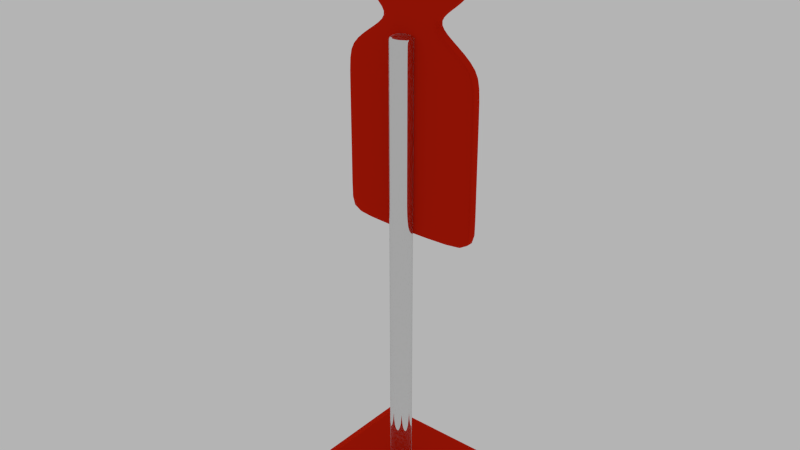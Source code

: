 # Source: target_1_red.blend  (saved by Blender 3.2.14; exported with 4.5.12 LTS)
import bpy
from mathutils import Matrix  # noqa: F401  (used for matrix-valued properties, if any)

bpy.ops.wm.read_factory_settings(use_empty=True)
scene = bpy.context.scene
scene.name = 'Scene'

# ---- collections
col_collection_1 = bpy.data.collections.new('Collection 1'); scene.collection.children.link(col_collection_1)

# ---- materials (node trees are filled in below, after node groups)
mat_material = bpy.data.materials.new('Material')
mat_material.alpha_threshold = 0.0
mat_material.diffuse_color = (0.4823, 0.4969, 0.4969, 1.0)
mat_material.roughness = 0.5
mat_material.line_color = (0.0, 0.0, 0.0, 1.0)
mat_steel_002 = bpy.data.materials.new('steel.002')
mat_steel_002.alpha_threshold = 0.0
mat_steel_002.roughness = 0.5
mat_steel_002.specular_intensity = 1.0

# ---- material node trees
mat_material.use_nodes = True; mat_material.node_tree.nodes.clear()
_N = mat_material.node_tree.nodes; _L = mat_material.node_tree.links
n0 = _N.new('ShaderNodeOutputMaterial'); n0.name = 'Material Output'; n0.location = (300, 300)
n1 = _N.new('ShaderNodeBsdfDiffuse'); n1.name = 'Diffuse BSDF'; n1.location = (10, 300)
n1.inputs[0].default_value = (0.6619, 0.01644, 0.003928, 1.0)
n1.inputs[1].default_value = 1.0
_L.new(n1.outputs[0], n0.inputs[0])
n0.is_active_output = True
mat_steel_002.use_nodes = True; mat_steel_002.node_tree.nodes.clear()
_N = mat_steel_002.node_tree.nodes; _L = mat_steel_002.node_tree.links
n0 = _N.new('ShaderNodeOutputMaterial'); n0.name = 'Material Output'; n0.location = (451, 248)
n1 = _N.new('ShaderNodeFresnel'); n1.name = 'Fresnel'; n1.location = (-2, 488)
n1.inputs[0].default_value = 1.45
n2 = _N.new('ShaderNodeBsdfDiffuse'); n2.name = 'Diffuse BSDF'; n2.location = (348, 459)
n2.inputs[0].default_value = (0.007193, 0.007193, 0.007193, 1.0)
n2.inputs[1].default_value = 0.5
n3 = _N.new('ShaderNodeMixShader'); n3.name = 'Mix Shader'; n3.location = (201, 304)
n4 = _N.new('ShaderNodeMixShader'); n4.name = 'Mix Shader.001'; n4.location = (3, 312)
n5 = _N.new('ShaderNodeBsdfAnisotropic'); n5.name = 'Glossy BSDF'; n5.location = (25, 151)
n5.distribution = 'GGX'
n6 = _N.new('ShaderNodeBsdfAnisotropic'); n6.name = 'Glossy BSDF.001'; n6.location = (-185, 353)
n6.distribution = 'GGX'
n6.inputs[1].default_value = 0.0
n7 = _N.new('ShaderNodeBsdfAnisotropic'); n7.name = 'Glossy BSDF.002'; n7.location = (-198, 208)
n7.distribution = 'GGX'
n7.inputs[1].default_value = 0.0
_L.new(n3.outputs[0], n0.inputs[0])
_L.new(n5.outputs[0], n3.inputs[2])
_L.new(n1.outputs[0], n3.inputs[0])
_L.new(n4.outputs[0], n3.inputs[1])
_L.new(n6.outputs[0], n4.inputs[1])
_L.new(n7.outputs[0], n4.inputs[2])
n0.is_active_output = True

# ---- world
world_world = bpy.data.worlds.new('World'); scene.world = world_world
world_world.use_nodes = True; world_world.node_tree.nodes.clear()
_N = world_world.node_tree.nodes; _L = world_world.node_tree.links
n0 = _N.new('ShaderNodeOutputWorld'); n0.name = 'World Output'; n0.location = (300, 300)
n1 = _N.new('ShaderNodeBackground'); n1.name = 'Background'; n1.location = (10, 300)
n1.inputs[0].default_value = (0.4575, 0.4575, 0.4575, 1.0)
_L.new(n1.outputs[0], n0.inputs[0])
n0.is_active_output = True
world_world.color = (0.05088, 0.05088, 0.05088)
world_world.use_sun_shadow = False
world_world.sun_shadow_jitter_overblur = 0.0
world_world.cycles.sampling_method = 'MANUAL'
world_world.cycles.sample_map_resolution = 256

# ---- meshes
me_cube = bpy.data.meshes.new('Cube')
me_cube.from_pydata([(-1.567, -1.567, -1.0), (-1.0, -1.0, 1.0), (-1.567, 1.567, -1.0), (-1.0, 1.0, 1.0), (1.567, -1.567, -1.0), (1.0, -1.0, 1.0), (1.567, 1.567, -1.0), (1.0, 1.0, 1.0)], [], [(0, 1, 3, 2), (2, 3, 7, 6), (6, 7, 5, 4), (4, 5, 1, 0), (2, 6, 4, 0), (7, 3, 1, 5)])
_uv = me_cube.uv_layers.new(name='UVMap')
_uv.uv.foreach_set('vector', [0.375, 0.0, 0.625, 0.0, 0.625, 0.25, 0.375, 0.25, 0.375, 0.25, 0.625, 0.25, 0.625, 0.5, 0.375, 0.5, 0.375, 0.5, 0.625, 0.5, 0.625, 0.75, 0.375, 0.75, 0.375, 0.75, 0.625, 0.75, 0.625, 1.0, 0.375, 1.0, 0.125, 0.5, 0.375, 0.5, 0.375, 0.75, 0.125, 0.75, 0.625, 0.5, 0.875, 0.5, 0.875, 0.75, 0.625, 0.75])
me_cube.materials.append(mat_material)
me_cube.update()
me_cube_025 = bpy.data.meshes.new('Cube.025')
me_cube_025.from_pydata([(-1.0, -1.0, -1.734), (-1.0, -1.0, 1.0), (-1.0, 1.0, -1.734), (-1.0, 1.0, 1.0), (1.0, -1.0, -1.734), (1.0, -1.0, 1.0), (1.0, 1.0, -1.734), (1.0, 1.0, 1.0), (-1.0, -1.0, -1.716), (-1.0, 1.0, -1.716), (1.0, 1.0, -1.716), (1.0, -1.0, -1.716), (-1.0, -1.0, 0.8746), (-1.0, 1.0, 0.8746), (1.0, 1.0, 0.8746), (1.0, -1.0, 0.8746), (-1.0, -1.0, 0.986), (-1.0, 1.0, 0.986), (1.0, 1.0, 0.986), (1.0, -1.0, 0.986), (-1.0, 1.0, -1.691), (1.0, 1.0, -1.691), (1.0, -1.0, -1.691), (-1.0, -1.0, -1.691)], [], [(8, 9, 2, 0), (9, 10, 6, 2), (10, 11, 4, 6), (11, 8, 0, 4), (0, 2, 6, 4), (5, 7, 3, 1), (22, 23, 8, 11), (21, 22, 11, 10), (20, 21, 10, 9), (23, 20, 9, 8), (16, 17, 13, 12), (17, 18, 14, 13), (18, 19, 15, 14), (19, 16, 12, 15), (5, 1, 16, 19), (7, 5, 19, 18), (3, 7, 18, 17), (1, 3, 17, 16), (12, 13, 20, 23), (13, 14, 21, 20), (14, 15, 22, 21), (15, 12, 23, 22)])
me_cube_025.polygons.foreach_set('use_smooth', [True] * 22)
_uv = me_cube_025.uv_layers.new(name='UVMap')
_uv.uv.foreach_set('vector', [0.3333, 0.4968, 0.6667, 0.4968, 0.6667, 0.5, 0.3333, 0.5, 1.291e-07, 0.4968, 0.3333, 0.4968, 0.3333, 0.5, 1.291e-07, 0.5, 0.6667, 0.5032, 0.3333, 0.5032, 0.3333, 0.5, 0.6667, 0.5, 4.967e-08, 0.9968, 0.3333, 0.9968, 0.3333, 1.0, 4.967e-08, 1.0, 1.0, 0.3658, 1.0, 0.7316, 0.6667, 0.7316, 0.6667, 0.3658, 0.6667, 5.451e-08, 1.0, 0.0, 1.0, 0.3658, 0.6667, 0.3658, 2.484e-08, 0.7599, 0.3333, 0.7599, 0.3333, 0.9968, 4.967e-08, 0.9968, 0.6667, 0.7401, 0.3333, 0.7401, 0.3333, 0.5032, 0.6667, 0.5032, 6.457e-08, 0.2599, 0.3333, 0.2599, 0.3333, 0.4968, 1.291e-07, 0.4968, 0.3333, 0.2599, 0.6667, 0.2599, 0.6667, 0.4968, 0.3333, 0.4968, 0.3333, 0.00256, 0.6667, 0.00256, 0.6667, 0.02293, 0.3333, 0.02293, 0.0, 0.00256, 0.3333, 0.00256, 0.3333, 0.02293, 0.0, 0.02293, 0.6667, 0.9974, 0.3333, 0.9974, 0.3333, 0.9771, 0.6667, 0.9771, 0.0, 0.5026, 0.3333, 0.5026, 0.3333, 0.5229, 0.0, 0.5229, 0.0, 0.5, 0.3333, 0.5, 0.3333, 0.5026, 0.0, 0.5026, 0.6667, 1.0, 0.3333, 1.0, 0.3333, 0.9974, 0.6667, 0.9974, 0.0, 7.631e-08, 0.3333, 0.0, 0.3333, 0.00256, 0.0, 0.00256, 0.3333, 7.631e-08, 0.6667, 0.0, 0.6667, 0.00256, 0.3333, 0.00256, 0.3333, 0.02293, 0.6667, 0.02293, 0.6667, 0.2599, 0.3333, 0.2599, 0.0, 0.02293, 0.3333, 0.02293, 0.3333, 0.2599, 6.457e-08, 0.2599, 0.6667, 0.9771, 0.3333, 0.9771, 0.3333, 0.7401, 0.6667, 0.7401, 0.0, 0.5229, 0.3333, 0.5229, 0.3333, 0.7599, 2.484e-08, 0.7599])
me_cube_025.materials.append(mat_steel_002)
me_cube_025.use_remesh_preserve_volume = False
me_cube_025.use_remesh_preserve_attributes = False
me_cube_025.use_mirror_vertex_groups = False
me_cube_025.update()
me_plane = bpy.data.meshes.new('Plane')
me_plane.from_pydata([(-1.0, -1.0, -0.07027), (1.0, -1.0, -0.07027), (-1.0, 1.0, -0.07027), (1.0, 1.0, -0.07027), (-1.25, -0.5241, -0.07027), (-1.25, 0.5241, -0.07027), (-1.403, -0.3289, -0.07027), (-1.403, 0.3289, -0.07027), (-1.581, -0.6327, -0.07027), (-1.581, 0.6327, -0.07027), (-1.75, -0.8457, -0.07027), (-1.75, 0.8457, -0.07027), (-1.927, -0.8457, -0.07027), (-1.927, 0.8457, -0.07027), (-2.228, -0.7638, -0.07027), (-2.228, 0.7638, -0.07027), (-2.405, -0.5494, -0.07027), (-2.405, 0.5494, -0.07027), (-2.567, -0.2785, -0.07027), (-2.567, 0.2785, -0.07027), (0.8981, -1.0, -0.07027), (0.8981, 1.0, -0.07027), (-1.0, 1.0, -0.3163), (-1.0, -1.0, -0.3163), (0.8981, -1.0, -0.3163), (1.0, -1.0, -0.3163), (1.0, 1.0, -0.3163), (0.8981, 1.0, -0.3163), (-1.25, 0.5241, -0.3163), (-1.25, -0.5241, -0.3163), (-1.403, 0.3289, -0.3163), (-1.403, -0.3289, -0.3163), (-1.581, 0.6327, -0.3163), (-1.581, -0.6327, -0.3163), (-1.75, 0.8457, -0.3163), (-1.75, -0.8457, -0.3163), (-1.927, 0.8457, -0.3163), (-1.927, -0.8457, -0.3163), (-2.228, 0.7638, -0.3163), (-2.228, -0.7638, -0.3163), (-2.405, 0.5494, -0.3163), (-2.405, -0.5494, -0.3163), (-2.567, 0.2785, -0.3163), (-2.567, -0.2785, -0.3163), (-2.405, 0.5494, -0.2705), (-2.567, 0.2785, -0.2705), (0.8981, 1.0, -0.2705), (-1.0, 1.0, -0.2705), (-2.405, -0.5494, -0.2705), (-2.228, -0.7638, -0.2705), (-1.581, 0.6327, -0.2705), (-1.75, 0.8457, -0.2705), (-1.581, -0.6327, -0.2705), (-1.403, -0.3289, -0.2705), (-1.0, -1.0, -0.2705), (0.8981, -1.0, -0.2705), (-2.228, 0.7638, -0.2705), (-1.25, -0.5241, -0.2705), (-1.927, -0.8457, -0.2705), (-1.403, 0.3289, -0.2705), (1.0, 1.0, -0.2705), (-2.567, -0.2785, -0.2705), (-1.25, 0.5241, -0.2705), (1.0, -1.0, -0.2705), (-1.927, 0.8457, -0.2705), (-1.75, -0.8457, -0.2705), (-2.405, 0.5494, -0.1134), (0.8981, 1.0, -0.1134), (-2.405, -0.5494, -0.1134), (-1.581, 0.6327, -0.1134), (-1.581, -0.6327, -0.1134), (-1.0, -1.0, -0.1134), (-2.228, 0.7638, -0.1134), (-1.403, 0.3289, -0.1134), (1.0, 1.0, -0.1134), (-1.25, 0.5241, -0.1134), (-1.927, 0.8457, -0.1134), (-2.567, 0.2785, -0.1134), (-1.0, 1.0, -0.1134), (-2.228, -0.7638, -0.1134), (-1.75, 0.8457, -0.1134), (-1.403, -0.3289, -0.1134), (0.8981, -1.0, -0.1134), (-1.25, -0.5241, -0.1134), (-1.927, -0.8457, -0.1134), (-2.567, -0.2785, -0.1134), (1.0, -1.0, -0.1134), (-1.75, -0.8457, -0.1134), (-0.6836, 1.0, -0.07027), (-0.6836, -1.0, -0.07027), (-0.6836, 1.0, -0.3163), (-0.6836, -1.0, -0.3163), (-0.6836, -1.0, -0.2705), (-0.6836, 1.0, -0.2705), (-0.6836, 1.0, -0.1134), (-0.6836, -1.0, -0.1134)], [], [(20, 1, 3, 21), (0, 2, 5, 4), (4, 5, 7, 6), (6, 7, 9, 8), (8, 9, 11, 10), (10, 11, 13, 12), (12, 13, 15, 14), (14, 15, 17, 16), (16, 17, 19, 18), (89, 20, 21, 88), (24, 27, 26, 25), (23, 29, 28, 22), (29, 31, 30, 28), (31, 33, 32, 30), (33, 35, 34, 32), (35, 37, 36, 34), (37, 39, 38, 36), (39, 41, 40, 38), (41, 43, 42, 40), (91, 90, 27, 24), (44, 40, 42, 45), (93, 90, 22, 47), (48, 41, 39, 49), (50, 32, 34, 51), (52, 33, 31, 53), (92, 91, 24, 55), (56, 38, 40, 44), (53, 31, 29, 57), (49, 39, 37, 58), (59, 30, 32, 50), (60, 26, 27, 46), (45, 42, 43, 61), (62, 28, 30, 59), (57, 29, 23, 54), (55, 24, 25, 63), (64, 36, 38, 56), (58, 37, 35, 65), (61, 43, 41, 48), (51, 34, 36, 64), (65, 35, 33, 52), (47, 22, 28, 62), (63, 25, 26, 60), (86, 63, 60, 74), (78, 47, 62, 75), (87, 65, 52, 70), (80, 51, 64, 76), (85, 61, 48, 68), (84, 58, 65, 87), (76, 64, 56, 72), (82, 55, 63, 86), (83, 57, 54, 71), (75, 62, 59, 73), (77, 45, 61, 85), (74, 60, 46, 67), (73, 59, 50, 69), (79, 49, 58, 84), (81, 53, 57, 83), (72, 56, 44, 66), (95, 92, 55, 82), (70, 52, 53, 81), (69, 50, 51, 80), (68, 48, 49, 79), (94, 93, 47, 78), (66, 44, 45, 77), (17, 66, 77, 19), (88, 94, 78, 2), (16, 68, 79, 14), (9, 69, 80, 11), (8, 70, 81, 6), (89, 95, 82, 20), (15, 72, 66, 17), (6, 81, 83, 4), (14, 79, 84, 12), (7, 73, 69, 9), (3, 74, 67, 21), (19, 77, 85, 18), (5, 75, 73, 7), (4, 83, 71, 0), (20, 82, 86, 1), (13, 76, 72, 15), (12, 84, 87, 10), (18, 85, 68, 16), (11, 80, 76, 13), (10, 87, 70, 8), (2, 78, 75, 5), (1, 86, 74, 3), (0, 71, 95, 89), (21, 67, 94, 88), (67, 46, 93, 94), (71, 54, 92, 95), (54, 23, 91, 92), (46, 27, 90, 93), (23, 22, 90, 91), (0, 89, 88, 2)])
me_plane.polygons.foreach_set('use_smooth', [True] * 94)
_uv = me_plane.uv_layers.new(name='UVMap')
_uv.uv.foreach_set('vector', [0.8904, 0.8176, 0.8904, 0.8416, 0.4452, 0.8416, 0.4452, 0.8176, 0.8904, 0.3697, 0.4452, 0.3697, 0.5512, 0.3107, 0.7845, 0.3107, 0.7845, 0.3107, 0.5512, 0.3107, 0.5946, 0.2745, 0.741, 0.2745, 0.741, 0.2745, 0.5946, 0.2745, 0.527, 0.2327, 0.8087, 0.2327, 0.8087, 0.2327, 0.527, 0.2327, 0.4796, 0.1927, 0.8561, 0.1927, 0.8561, 0.1927, 0.4796, 0.1927, 0.4796, 0.1509, 0.8561, 0.1509, 0.8561, 0.1509, 0.4796, 0.1509, 0.4978, 0.07992, 0.8379, 0.07992, 0.8379, 0.07992, 0.4978, 0.07992, 0.5455, 0.03806, 0.7901, 0.03806, 0.7901, 0.03806, 0.5455, 0.03806, 0.6058, 0.0, 0.7298, 0.0, 0.8904, 0.4443, 0.8904, 0.8176, 0.4452, 0.8176, 0.4452, 0.4443, 0.4452, 0.02403, 0.0, 0.02403, 0.0, 0.0, 0.4452, 0.0, 0.4452, 0.4719, 0.3393, 0.5309, 0.1059, 0.5309, 0.0, 0.4719, 0.3393, 0.5309, 0.2958, 0.5671, 0.1494, 0.5671, 0.1059, 0.5309, 0.2958, 0.5671, 0.3635, 0.609, 0.08176, 0.609, 0.1494, 0.5671, 0.3635, 0.609, 0.4109, 0.6489, 0.03436, 0.6489, 0.08176, 0.609, 0.4109, 0.6489, 0.4109, 0.6908, 0.03436, 0.6908, 0.03436, 0.6489, 0.4109, 0.6908, 0.3926, 0.7617, 0.05259, 0.7617, 0.03436, 0.6908, 0.3926, 0.7617, 0.3449, 0.8036, 0.1003, 0.8036, 0.05259, 0.7617, 0.3449, 0.8036, 0.2846, 0.8416, 0.1606, 0.8416, 0.1003, 0.8036, 0.4452, 0.3973, 0.0, 0.3973, 0.0, 0.02403, 0.4452, 0.02403, 0.9898, 0.4848, 1.0, 0.4848, 1.0, 0.5487, 0.9898, 0.5487, 0.935, 0.3967, 0.9452, 0.3967, 0.9452, 0.4713, 0.935, 0.4713, 0.9898, 0.7441, 1.0, 0.7441, 1.0, 0.7947, 0.9898, 0.7947, 0.1745, 0.9035, 0.1643, 0.9035, 0.1643, 0.8416, 0.1745, 0.8416, 0.2739, 0.8524, 0.2739, 0.8416, 0.3206, 0.8416, 0.3206, 0.8524, 0.935, 0.5458, 0.9452, 0.5458, 0.9452, 0.9186, 0.935, 0.9186, 0.9898, 0.4342, 1.0, 0.4342, 1.0, 0.4848, 0.9898, 0.4848, 0.09935, 0.8416, 0.1096, 0.8416, 0.1096, 0.8877, 0.09935, 0.8877, 0.1541, 0.8416, 0.1643, 0.8416, 0.1643, 0.9135, 0.1541, 0.9135, 0.1745, 0.9859, 0.1643, 0.9859, 0.1643, 0.9035, 0.1745, 0.9035, 0.935, 2.813e-08, 0.9452, 0.0, 0.9452, 0.024, 0.935, 0.024, 0.9898, 0.5487, 1.0, 0.5487, 1.0, 0.6802, 0.9898, 0.6802, 0.0102, 0.8877, 6.634e-09, 0.8877, 0.0, 0.8416, 0.0102, 0.8416, 0.09935, 0.8877, 0.1096, 0.8877, 0.1096, 1.0, 0.09935, 1.0, 0.935, 0.9186, 0.9452, 0.9186, 0.9452, 0.9426, 0.935, 0.9426, 0.2293, 0.9135, 0.2191, 0.9135, 0.2191, 0.8416, 0.2293, 0.8416, 0.1541, 0.9135, 0.1643, 0.9135, 0.1643, 0.9553, 0.1541, 0.9553, 0.9898, 0.6802, 1.0, 0.6802, 1.0, 0.7441, 0.9898, 0.7441, 0.2293, 0.9553, 0.2191, 0.9553, 0.2191, 0.9135, 0.2293, 0.9135, 0.1541, 0.9553, 0.1643, 0.9553, 0.1643, 0.9925, 0.1541, 0.9925, 0.0102, 1.0, 2.654e-08, 1.0, 6.634e-09, 0.8877, 0.0102, 0.8877, 0.9554, 0.4342, 0.9452, 0.4342, 0.9452, 1.406e-08, 0.9554, 0.0, 0.9904, 0.4342, 0.9554, 0.4342, 0.9554, 0.0, 0.9904, 1.406e-08, 0.04517, 1.0, 0.0102, 1.0, 0.0102, 0.8877, 0.04517, 0.8877, 0.1192, 0.9553, 0.1541, 0.9553, 0.1541, 0.9925, 0.1192, 0.9925, 0.2643, 0.9553, 0.2293, 0.9553, 0.2293, 0.9135, 0.2643, 0.9135, 0.9548, 0.6802, 0.9898, 0.6802, 0.9898, 0.7441, 0.9548, 0.7441, 0.1192, 0.9135, 0.1541, 0.9135, 0.1541, 0.9553, 0.1192, 0.9553, 0.2643, 0.9135, 0.2293, 0.9135, 0.2293, 0.8416, 0.2643, 0.8416, 0.9001, 0.9186, 0.935, 0.9186, 0.935, 0.9426, 0.9001, 0.9426, 0.06439, 0.8877, 0.09935, 0.8877, 0.09935, 1.0, 0.06439, 1.0, 0.04517, 0.8877, 0.0102, 0.8877, 0.0102, 0.8416, 0.04517, 0.8416, 0.9548, 0.5487, 0.9898, 0.5487, 0.9898, 0.6802, 0.9548, 0.6802, 0.9001, 2.813e-08, 0.935, 2.813e-08, 0.935, 0.024, 0.9001, 0.024, 0.2095, 0.9859, 0.1745, 0.9859, 0.1745, 0.9035, 0.2095, 0.9035, 0.1192, 0.8416, 0.1541, 0.8416, 0.1541, 0.9135, 0.1192, 0.9135, 0.06439, 0.8416, 0.09935, 0.8416, 0.09935, 0.8877, 0.06439, 0.8877, 0.9548, 0.4342, 0.9898, 0.4342, 0.9898, 0.4848, 0.9548, 0.4848, 0.9001, 0.5458, 0.935, 0.5458, 0.935, 0.9186, 0.9001, 0.9186, 0.2739, 0.8895, 0.2739, 0.8524, 0.3206, 0.8524, 0.3206, 0.8895, 0.2095, 0.9035, 0.1745, 0.9035, 0.1745, 0.8416, 0.2095, 0.8416, 0.9548, 0.7441, 0.9898, 0.7441, 0.9898, 0.7947, 0.9548, 0.7947, 0.9001, 0.3967, 0.935, 0.3967, 0.935, 0.4713, 0.9001, 0.4713, 0.9548, 0.4848, 0.9898, 0.4848, 0.9898, 0.5487, 0.9548, 0.5487, 0.9452, 0.4848, 0.9548, 0.4848, 0.9548, 0.5487, 0.9452, 0.5487, 0.8904, 0.3967, 0.9001, 0.3967, 0.9001, 0.4713, 0.8904, 0.4713, 0.9452, 0.7441, 0.9548, 0.7441, 0.9548, 0.7947, 0.9452, 0.7947, 0.2191, 0.9035, 0.2095, 0.9035, 0.2095, 0.8416, 0.2191, 0.8416, 0.2739, 0.8997, 0.2739, 0.8895, 0.3206, 0.8895, 0.3206, 0.8997, 0.8904, 0.5458, 0.9001, 0.5458, 0.9001, 0.9186, 0.8904, 0.9186, 0.9452, 0.4342, 0.9548, 0.4342, 0.9548, 0.4848, 0.9452, 0.4848, 0.05478, 0.8416, 0.06439, 0.8416, 0.06439, 0.8877, 0.05478, 0.8877, 0.1096, 0.8416, 0.1192, 0.8416, 0.1192, 0.9135, 0.1096, 0.9135, 0.2191, 0.9859, 0.2095, 0.9859, 0.2095, 0.9035, 0.2191, 0.9035, 0.8904, 2.813e-08, 0.9001, 2.813e-08, 0.9001, 0.024, 0.8904, 0.024, 0.9452, 0.5487, 0.9548, 0.5487, 0.9548, 0.6802, 0.9452, 0.6802, 0.05478, 0.8877, 0.04517, 0.8877, 0.04517, 0.8416, 0.05478, 0.8416, 0.05478, 0.8877, 0.06439, 0.8877, 0.06439, 1.0, 0.05478, 1.0, 0.8904, 0.9186, 0.9001, 0.9186, 0.9001, 0.9426, 0.8904, 0.9426, 0.2739, 0.9135, 0.2643, 0.9135, 0.2643, 0.8416, 0.2739, 0.8416, 0.1096, 0.9135, 0.1192, 0.9135, 0.1192, 0.9553, 0.1096, 0.9553, 0.9452, 0.6802, 0.9548, 0.6802, 0.9548, 0.7441, 0.9452, 0.7441, 0.2739, 0.9553, 0.2643, 0.9553, 0.2643, 0.9135, 0.2739, 0.9135, 0.1096, 0.9553, 0.1192, 0.9553, 0.1192, 0.9925, 0.1096, 0.9925, 0.05478, 1.0, 0.04517, 1.0, 0.04517, 0.8877, 0.05478, 0.8877, 1.0, 0.4342, 0.9904, 0.4342, 0.9904, 1.406e-08, 1.0, 1.406e-08, 0.8904, 0.4713, 0.9001, 0.4713, 0.9001, 0.5458, 0.8904, 0.5458, 0.8904, 0.024, 0.9001, 0.024, 0.9001, 0.3967, 0.8904, 0.3967, 0.9001, 0.024, 0.935, 0.024, 0.935, 0.3967, 0.9001, 0.3967, 0.9001, 0.4713, 0.935, 0.4713, 0.935, 0.5458, 0.9001, 0.5458, 0.935, 0.4713, 0.9452, 0.4713, 0.9452, 0.5458, 0.935, 0.5458, 0.935, 0.024, 0.9452, 0.024, 0.9452, 0.3967, 0.935, 0.3967, 0.4452, 0.4719, 0.0, 0.4719, 0.0, 0.3973, 0.4452, 0.3973, 0.8904, 0.3697, 0.8904, 0.4443, 0.4452, 0.4443, 0.4452, 0.3697])
me_plane.materials.append(mat_material)
me_plane.use_remesh_preserve_volume = False
me_plane.use_remesh_preserve_attributes = False
me_plane.use_mirror_vertex_groups = False
me_plane.update()

# ---- objects
ob_cube = bpy.data.objects.new('Cube', me_cube)
ob_cube_031 = bpy.data.objects.new('Cube.031', me_cube_025)
ob_plane = bpy.data.objects.new('Plane', me_plane)

# ---- transforms, parenting, visibility, modifiers, constraints
ob_cube.location = (0.0, -0.995, -1.301)
ob_cube.scale = (1.0, 1.0, 0.2596)
ob_cube_031.location = (-0.01504, -0.9449, 4.156)
ob_cube_031.scale = (0.2179, 0.2179, 3.107)
ob_cube_031.lineart.crease_threshold = 0.0
_m = ob_cube_031.modifiers.new('Subsurf', 'SUBSURF')
_m.uv_smooth = 'PRESERVE_CORNERS'
_m.quality = 2
_m.show_only_control_edges = False
ob_plane.location = (-0.01504, -0.46, 5.272)
ob_plane.rotation_euler = (-1.571, 1.571, 0.0)
ob_plane.scale = (1.598, 1.31, 1.037)
ob_plane.lineart.crease_threshold = 0.0
_m = ob_plane.modifiers.new('Subsurf', 'SUBSURF')
_m.uv_smooth = 'PRESERVE_CORNERS'
_m.quality = 2
_m.levels = 2
_m.show_only_control_edges = False

# ---- collection membership
scene.collection.objects.link(ob_cube)
col_collection_1.objects.link(ob_cube_031)
col_collection_1.objects.link(ob_plane)

# ---- scene / render settings (as saved in the file)
scene.frame_start = 1; scene.frame_end = 250; scene.frame_set(0)
scene.render.engine = 'CYCLES'
scene.render.image_settings.file_format = 'JPEG'
scene.render.image_settings.color_mode = 'RGB'
scene.render.image_settings.quality = 100
scene.render.resolution_percentage = 50
scene.render.dither_intensity = 0.0
scene.cycles.use_denoising = False
scene.cycles.samples = 100
scene.cycles.sampling_pattern = 'TABULATED_SOBOL'
scene.cycles.light_sampling_threshold = 0.0
scene.cycles.use_adaptive_sampling = False
scene.cycles.use_light_tree = False
scene.cycles.blur_glossy = 0.0
scene.cycles.pixel_filter_type = 'GAUSSIAN'
scene.cycles.sample_clamp_indirect = 0.0
scene.view_settings.view_transform = 'Standard'
bpy.context.view_layer.update()

# ---- added for rendering (the .blend has no active camera): camera
cam_auto = bpy.data.cameras.new('AutoCamera')
cam_auto.lens = 50.0
cam_auto.sensor_width = 36.0
cam_auto.clip_end = 1000.0
ob_auto_camera = bpy.data.objects.new('AutoCamera', cam_auto)
scene.collection.objects.link(ob_auto_camera)
ob_auto_camera.location = (10.9155, -14.0936, 12.6382)
ob_auto_camera.rotation_euler = (1.09748, -7.21219e-08, 0.694738)
scene.camera = ob_auto_camera
bpy.context.view_layer.update()
